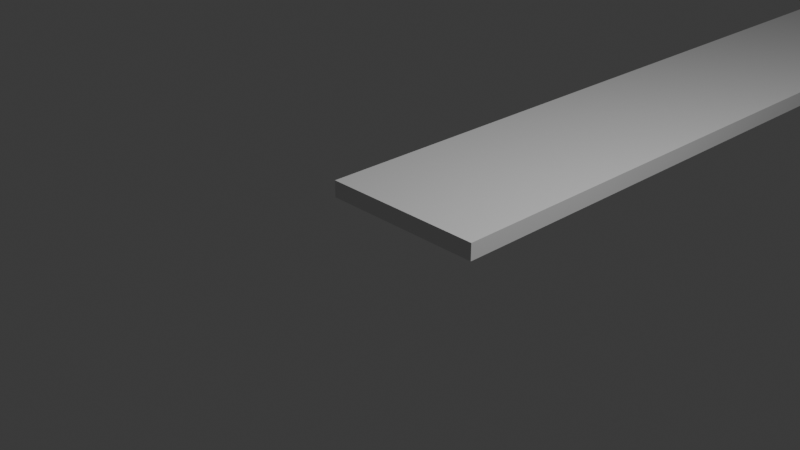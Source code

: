 # Source: the_kyle_special_track.blend  (saved by Blender 5.0.119; exported with 4.5.12 LTS)
import bpy
from mathutils import Matrix  # noqa: F401  (used for matrix-valued properties, if any)

bpy.ops.wm.read_factory_settings(use_empty=True)
scene = bpy.context.scene
scene.name = 'Scene'

# ---- collections
col_collection = bpy.data.collections.new('Collection'); scene.collection.children.link(col_collection)

# ---- node groups
ng_smooth_by_angle = bpy.data.node_groups.new('Smooth by Angle', 'GeometryNodeTree')
_s = ng_smooth_by_angle.interface.new_socket(name='Mesh', in_out='OUTPUT', socket_type='NodeSocketGeometry')
_s = ng_smooth_by_angle.interface.new_socket(name='Mesh', in_out='INPUT', socket_type='NodeSocketGeometry')
_s = ng_smooth_by_angle.interface.new_socket(name='Angle', in_out='INPUT', socket_type='NodeSocketFloat')
_s.subtype = 'ANGLE'
_s.default_value = 0.5236
_s.min_value = 0.0
_s.max_value = 3.142
_s.description = 'Maximum face angle for smooth edges'
_s = ng_smooth_by_angle.interface.new_socket(name='Ignore Sharpness', in_out='INPUT', socket_type='NodeSocketBool')
_s.force_non_field = True
ng_smooth_by_angle.is_modifier = True
_N = ng_smooth_by_angle.nodes; _L = ng_smooth_by_angle.links
n0 = _N.new('GeometryNodeSetShadeSmooth'); n0.name = 'Set Shade Smooth'; n0.location = (120, -80)
n0.domain = 'EDGE'
n1 = _N.new('GeometryNodeSetShadeSmooth'); n1.name = 'Set Shade Smooth.001'; n1.location = (300, -80)
n2 = _N.new('NodeGroupOutput'); n2.name = 'Group Output'; n2.location = (480, -80)
n3 = _N.new('GeometryNodeInputMeshEdgeAngle'); n3.name = 'Edge Angle'; n3.location = (-440, -240)
n4 = _N.new('NodeGroupInput'); n4.name = 'Group Input'; n4.location = (-80, -80)
n5 = _N.new('GeometryNodeInputEdgeSmooth'); n5.name = 'Is Edge Smooth'; n5.location = (-260, -120)
n6 = _N.new('GeometryNodeInputShadeSmooth'); n6.name = 'Is Shade Smooth'; n6.location = (-440, -397)
n7 = _N.new('FunctionNodeCompare'); n7.name = 'Compare'; n7.location = (-260, -260)
n7.operation = 'LESS_EQUAL'
n7.inputs[6].default_value = (0.0, 0.0, 0.0, 0.0)
n7.inputs[7].default_value = (0.0, 0.0, 0.0, 0.0)
n8 = _N.new('FunctionNodeBooleanMath'); n8.name = 'Boolean Math.001'; n8.location = (-80, -260)
n9 = _N.new('NodeGroupInput'); n9.name = 'Group Input.001'; n9.location = (-440, -329)
n10 = _N.new('NodeGroupInput'); n10.name = 'Group Input.002'; n10.location = (-259, -189)
n11 = _N.new('FunctionNodeBooleanMath'); n11.name = 'Boolean Math'; n11.location = (-80, -149)
n11.operation = 'OR'
n12 = _N.new('FunctionNodeBooleanMath'); n12.name = 'Boolean Math.002'; n12.location = (-260, -380)
n12.operation = 'OR'
n13 = _N.new('NodeGroupInput'); n13.name = 'Group Input.003'; n13.location = (-440, -460)
_L.new(n3.outputs[0], n7.inputs[0])
_L.new(n1.outputs[0], n2.inputs[0])
_L.new(n9.outputs[1], n7.inputs[1])
_L.new(n7.outputs[0], n8.inputs[0])
_L.new(n4.outputs[0], n0.inputs[0])
_L.new(n0.outputs[0], n1.inputs[0])
_L.new(n8.outputs[0], n0.inputs[2])
_L.new(n10.outputs[2], n11.inputs[1])
_L.new(n5.outputs[0], n11.inputs[0])
_L.new(n11.outputs[0], n0.inputs[1])
_L.new(n13.outputs[2], n12.inputs[1])
_L.new(n6.outputs[0], n12.inputs[0])
_L.new(n12.outputs[0], n8.inputs[1])
n2.is_active_output = True

# ---- world
world_world = bpy.data.worlds.new('World'); scene.world = world_world
world_world.use_nodes = True; world_world.node_tree.nodes.clear()
_N = world_world.node_tree.nodes; _L = world_world.node_tree.links
n0 = _N.new('ShaderNodeOutputWorld'); n0.name = 'World Output'; n0.location = (200, 100)
n1 = _N.new('ShaderNodeBackground'); n1.name = 'Background'; n1.location = (-200, 100)
n1.inputs[0].default_value = (0.05088, 0.05088, 0.05088, 1.0)
_L.new(n1.outputs[0], n0.inputs[0])
n0.is_active_output = True
world_world.color = (0.05088, 0.05088, 0.05088)
world_world.sun_shadow_jitter_overblur = 0.0

# ---- cameras
cam_camera = bpy.data.cameras.new('Camera')
cam_camera.clip_end = 100.0
cam_camera.ortho_scale = 7.314

# ---- lights
light_light = bpy.data.lights.new('Light', 'POINT')
light_light.energy = 1000.0
light_light.shadow_soft_size = 0.1

# ---- meshes
me_cube_001 = bpy.data.meshes.new('Cube.001')
me_cube_001.from_pydata([(-1.0, -1.0, -1.0), (-1.0, -1.0, 1.0), (-1.0, 1.0, -1.0), (-1.0, 1.0, 1.0), (1.0, -1.0, -1.0), (1.0, -1.0, 1.0), (1.0, 1.0, -1.0), (1.0, 1.0, 1.0)], [], [(0, 1, 3, 2), (2, 3, 7, 6), (6, 7, 5, 4), (4, 5, 1, 0), (2, 6, 4, 0), (7, 3, 1, 5)])
me_cube_001.polygons.foreach_set('use_smooth', [True] * 6)
_uv = me_cube_001.uv_layers.new(name='UVMap')
_uv.uv.foreach_set('vector', [0.375, 0.0, 0.625, 0.0, 0.625, 0.25, 0.375, 0.25, 0.375, 0.25, 0.625, 0.25, 0.625, 0.5, 0.375, 0.5, 0.375, 0.5, 0.625, 0.5, 0.625, 0.75, 0.375, 0.75, 0.375, 0.75, 0.625, 0.75, 0.625, 1.0, 0.375, 1.0, 0.125, 0.5, 0.375, 0.5, 0.375, 0.75, 0.125, 0.75, 0.625, 0.5, 0.875, 0.5, 0.875, 0.75, 0.625, 0.75])
me_cube_001.update()

# ---- curves / text
cu_b_ziercurve = bpy.data.curves.new('BézierCurve', 'CURVE')
cu_b_ziercurve.dimensions = '3D'
_sp = cu_b_ziercurve.splines.new('BEZIER'); _sp.bezier_points.add(12)
_sp.bezier_points.foreach_set('co', [0.0, 0.0, 0.0, 0.02101, 29.99, 0.0, 20.02, 49.99, 0.0, 50.02, 49.99, 0.0, 70.02, 45.99, 0.0, 90.02, 51.99, 0.0, 102.0, 34.99, 0.0, 90.02, 17.99, 0.0, 70.02, 9.986, 0.0, 80.02, -0.01437, -1.0, 90.02, 9.986, -2.0, 80.02, 19.99, -3.0, 70.02, 9.986, -5.0])
_sp.bezier_points.foreach_set('handle_left', [-7.815e-08, -6.5, 0.0, 0.02101, 19.99, 0.0, 10.02, 49.99, 0.0, 40.02, 49.99, 0.0, 60.02, 45.99, 0.0, 80.02, 51.99, 0.0, 102.0, 39.99, 0.0, 100.0, 17.99, 0.0, 70.02, 17.99, 0.0, 72.02, -0.01437, -1.0, 90.02, 1.986, -2.0, 88.02, 19.99, -3.0, 70.02, 17.99, -5.0])
_sp.bezier_points.foreach_set('handle_right', [1.167e-07, 9.707, 0.0, 0.02101, 39.99, 0.0, 30.02, 49.99, 0.0, 60.02, 49.99, 0.0, 80.02, 45.99, 0.0, 100.0, 51.99, 0.0, 102.0, 29.99, 0.0, 80.02, 17.99, 0.0, 70.02, 2.986, 0.0, 87.02, -0.01437, -1.0, 90.02, 16.99, -2.0, 73.02, 19.99, -3.0, 70.02, 2.986, -5.0])
for _p, _l, _r in zip(_sp.bezier_points, ['ALIGNED', 'ALIGNED', 'ALIGNED', 'ALIGNED', 'ALIGNED', 'ALIGNED', 'ALIGNED', 'ALIGNED', 'ALIGNED', 'ALIGNED', 'ALIGNED', 'ALIGNED', 'ALIGNED'], ['ALIGNED', 'ALIGNED', 'ALIGNED', 'ALIGNED', 'ALIGNED', 'ALIGNED', 'ALIGNED', 'ALIGNED', 'ALIGNED', 'ALIGNED', 'ALIGNED', 'ALIGNED', 'ALIGNED']): _p.handle_left_type = _l; _p.handle_right_type = _r
_sp.order_u = 0
_sp.order_v = 0
_sp.resolution_u = 32
cu_b_ziercurve.use_path = True
cu_b_ziercurve.use_stretch = True
cu_b_ziercurve.use_deform_bounds = True
cu_b_ziercurve.resolution_u = 32
cu_b_ziercurve.fill_mode = 'FULL'

# ---- objects
ob_light = bpy.data.objects.new('Light', light_light)
ob_camera = bpy.data.objects.new('Camera', cam_camera)
ob_b_ziercurve = bpy.data.objects.new('BézierCurve', cu_b_ziercurve)
ob_cube = bpy.data.objects.new('Cube', me_cube_001)

# ---- transforms, parenting, visibility, modifiers, constraints
ob_light.location = (4.076, 1.005, 5.904)
ob_light.rotation_euler = (0.6503, 0.05522, 1.866)
ob_light.lock_rotations_4d = False
ob_light.empty_display_type = 'ARROWS'
ob_light.color = (0.0, 0.0, 0.0, 0.0)
ob_light.lineart.crease_threshold = 0.0
ob_camera.location = (7.359, -6.926, 4.958)
ob_camera.rotation_euler = (1.109, 0.0, 0.8149)
ob_camera.lock_rotations_4d = False
ob_camera.empty_display_type = 'ARROWS'
ob_camera.color = (0.0, 0.0, 0.0, 0.0)
ob_camera.display_type = 'WIRE'
ob_camera.lineart.crease_threshold = 0.0
ob_b_ziercurve.location = (0.0, 0.0, 0.0)
ob_cube.location = (7.0, 0.0, 0.0)
ob_cube.scale = (1.0, 1.0, 0.1)
_m = ob_cube.modifiers.new('Subdivision', 'SUBSURF')
_m.subdivision_type = 'SIMPLE'
_m.levels = 6
_m.render_levels = 6
_m = ob_cube.modifiers.new('Curve', 'CURVE')
_m.object = ob_b_ziercurve
_m = ob_cube.modifiers.new('Smooth by Angle', 'NODES')
_m.node_group = ng_smooth_by_angle
_m.use_pin_to_last = True
_m.show_group_selector = False

# ---- collection membership
col_collection.objects.link(ob_light)
col_collection.objects.link(ob_camera)
col_collection.objects.link(ob_b_ziercurve)
col_collection.objects.link(ob_cube)

# ---- scene / render settings (as saved in the file)
scene.camera = ob_camera
scene.frame_start = 1; scene.frame_end = 250; scene.frame_set(37)
scene.render.engine = 'BLENDER_EEVEE_NEXT'
scene.render.bake_bias = 0.0
scene.render.bake_samples = 0
scene.cycles.sampling_pattern = 'TABULATED_SOBOL'
scene.eevee.use_volume_custom_range = False
bpy.context.view_layer.update()
